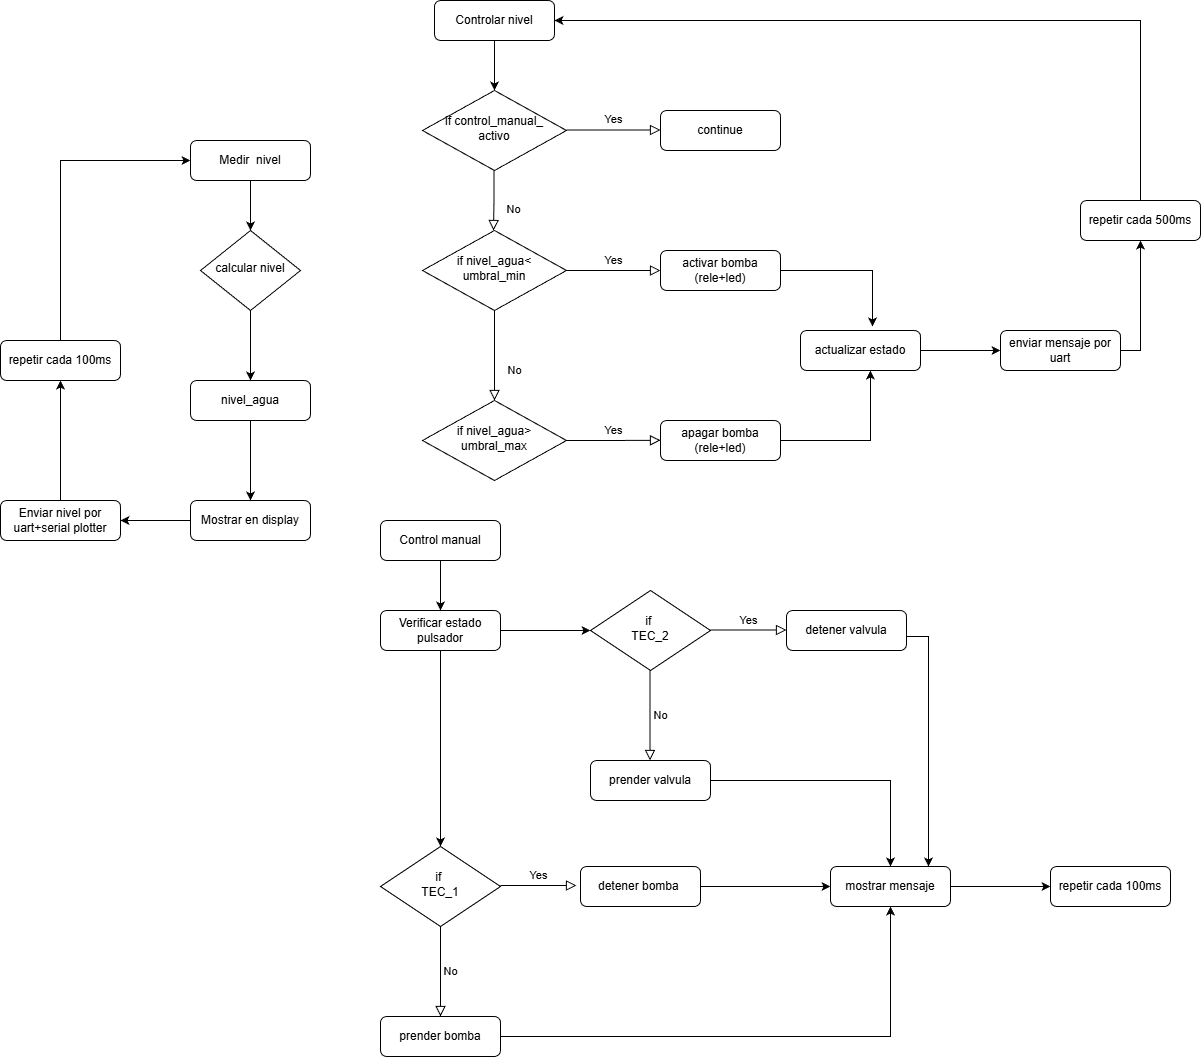

The diagram above was exported from draw.io. Its source (the exported page's mxGraphModel, read from the mxfile embedded in the PNG):
<mxGraphModel dx="1930" dy="1643" grid="1" gridSize="10" guides="1" tooltips="1" connect="1" arrows="1" fold="1" page="1" pageScale="1" pageWidth="827" pageHeight="1169" math="0" shadow="0">
  <root>
    <mxCell id="WIyWlLk6GJQsqaUBKTNV-0" />
    <mxCell id="WIyWlLk6GJQsqaUBKTNV-1" parent="WIyWlLk6GJQsqaUBKTNV-0" />
    <mxCell id="LfxtgS00Ah0HREYzfsjp-0" style="edgeStyle=orthogonalEdgeStyle;rounded=0;orthogonalLoop=1;jettySize=auto;html=1;exitX=0.5;exitY=1;exitDx=0;exitDy=0;entryX=0.5;entryY=0;entryDx=0;entryDy=0;" parent="WIyWlLk6GJQsqaUBKTNV-1" source="WIyWlLk6GJQsqaUBKTNV-3" target="WIyWlLk6GJQsqaUBKTNV-6" edge="1">
      <mxGeometry relative="1" as="geometry" />
    </mxCell>
    <mxCell id="WIyWlLk6GJQsqaUBKTNV-3" value="Medir&amp;nbsp; nivel" style="rounded=1;whiteSpace=wrap;html=1;fontSize=12;glass=0;strokeWidth=1;shadow=0;" parent="WIyWlLk6GJQsqaUBKTNV-1" vertex="1">
      <mxGeometry x="160" y="80" width="120" height="40" as="geometry" />
    </mxCell>
    <mxCell id="UA5CRh7hdzZb9-sF0UoD-2" style="edgeStyle=orthogonalEdgeStyle;rounded=0;orthogonalLoop=1;jettySize=auto;html=1;exitX=0.5;exitY=1;exitDx=0;exitDy=0;entryX=0.5;entryY=0;entryDx=0;entryDy=0;" parent="WIyWlLk6GJQsqaUBKTNV-1" source="WIyWlLk6GJQsqaUBKTNV-6" target="WIyWlLk6GJQsqaUBKTNV-11" edge="1">
      <mxGeometry relative="1" as="geometry" />
    </mxCell>
    <mxCell id="WIyWlLk6GJQsqaUBKTNV-6" value="calcular nivel" style="rhombus;whiteSpace=wrap;html=1;shadow=0;fontFamily=Helvetica;fontSize=12;align=center;strokeWidth=1;spacing=6;spacingTop=-4;" parent="WIyWlLk6GJQsqaUBKTNV-1" vertex="1">
      <mxGeometry x="170" y="170" width="100" height="80" as="geometry" />
    </mxCell>
    <mxCell id="WIyWlLk6GJQsqaUBKTNV-8" value="No" style="rounded=0;html=1;jettySize=auto;orthogonalLoop=1;fontSize=11;endArrow=block;endFill=0;endSize=8;strokeWidth=1;shadow=0;labelBackgroundColor=none;edgeStyle=orthogonalEdgeStyle;entryX=0.5;entryY=0;entryDx=0;entryDy=0;" parent="WIyWlLk6GJQsqaUBKTNV-1" source="WIyWlLk6GJQsqaUBKTNV-10" target="UA5CRh7hdzZb9-sF0UoD-8" edge="1">
      <mxGeometry x="0.3333" y="20" relative="1" as="geometry">
        <mxPoint as="offset" />
        <mxPoint x="450" y="320" as="targetPoint" />
      </mxGeometry>
    </mxCell>
    <mxCell id="WIyWlLk6GJQsqaUBKTNV-9" value="Yes" style="edgeStyle=orthogonalEdgeStyle;rounded=0;html=1;jettySize=auto;orthogonalLoop=1;fontSize=11;endArrow=block;endFill=0;endSize=8;strokeWidth=1;shadow=0;labelBackgroundColor=none;" parent="WIyWlLk6GJQsqaUBKTNV-1" source="WIyWlLk6GJQsqaUBKTNV-10" target="WIyWlLk6GJQsqaUBKTNV-12" edge="1">
      <mxGeometry y="10" relative="1" as="geometry">
        <mxPoint as="offset" />
        <Array as="points">
          <mxPoint x="580" y="210" />
          <mxPoint x="580" y="210" />
        </Array>
      </mxGeometry>
    </mxCell>
    <mxCell id="WIyWlLk6GJQsqaUBKTNV-10" value="if nivel_agua&amp;lt;&lt;div&gt;umbral_min&lt;/div&gt;" style="rhombus;whiteSpace=wrap;html=1;shadow=0;fontFamily=Helvetica;fontSize=12;align=center;strokeWidth=1;spacing=6;spacingTop=-4;" parent="WIyWlLk6GJQsqaUBKTNV-1" vertex="1">
      <mxGeometry x="392" y="170" width="144" height="80" as="geometry" />
    </mxCell>
    <mxCell id="UA5CRh7hdzZb9-sF0UoD-4" style="edgeStyle=orthogonalEdgeStyle;rounded=0;orthogonalLoop=1;jettySize=auto;html=1;exitX=0.5;exitY=1;exitDx=0;exitDy=0;" parent="WIyWlLk6GJQsqaUBKTNV-1" source="WIyWlLk6GJQsqaUBKTNV-11" edge="1">
      <mxGeometry relative="1" as="geometry">
        <mxPoint x="220" y="440" as="targetPoint" />
      </mxGeometry>
    </mxCell>
    <mxCell id="WIyWlLk6GJQsqaUBKTNV-11" value="nivel_agua" style="rounded=1;whiteSpace=wrap;html=1;fontSize=12;glass=0;strokeWidth=1;shadow=0;" parent="WIyWlLk6GJQsqaUBKTNV-1" vertex="1">
      <mxGeometry x="160" y="320" width="120" height="40" as="geometry" />
    </mxCell>
    <mxCell id="UA5CRh7hdzZb9-sF0UoD-13" style="edgeStyle=orthogonalEdgeStyle;rounded=0;orthogonalLoop=1;jettySize=auto;html=1;exitX=1;exitY=0.5;exitDx=0;exitDy=0;entryX=0.6;entryY=-0.1;entryDx=0;entryDy=0;entryPerimeter=0;" parent="WIyWlLk6GJQsqaUBKTNV-1" source="WIyWlLk6GJQsqaUBKTNV-12" target="UA5CRh7hdzZb9-sF0UoD-15" edge="1">
      <mxGeometry relative="1" as="geometry">
        <mxPoint x="830" y="260" as="targetPoint" />
      </mxGeometry>
    </mxCell>
    <mxCell id="WIyWlLk6GJQsqaUBKTNV-12" value="activar bomba (rele+led)" style="rounded=1;whiteSpace=wrap;html=1;fontSize=12;glass=0;strokeWidth=1;shadow=0;" parent="WIyWlLk6GJQsqaUBKTNV-1" vertex="1">
      <mxGeometry x="630" y="190" width="120" height="40" as="geometry" />
    </mxCell>
    <mxCell id="OblgeM7a6wPyZ-fjKkoQ-18" style="edgeStyle=orthogonalEdgeStyle;rounded=0;orthogonalLoop=1;jettySize=auto;html=1;exitX=0.5;exitY=0;exitDx=0;exitDy=0;entryX=0;entryY=0.5;entryDx=0;entryDy=0;" parent="WIyWlLk6GJQsqaUBKTNV-1" source="UA5CRh7hdzZb9-sF0UoD-5" target="WIyWlLk6GJQsqaUBKTNV-3" edge="1">
      <mxGeometry relative="1" as="geometry" />
    </mxCell>
    <mxCell id="UA5CRh7hdzZb9-sF0UoD-5" value="repetir cada 100ms" style="rounded=1;whiteSpace=wrap;html=1;fontSize=12;glass=0;strokeWidth=1;shadow=0;" parent="WIyWlLk6GJQsqaUBKTNV-1" vertex="1">
      <mxGeometry x="-30" y="280" width="120" height="40" as="geometry" />
    </mxCell>
    <mxCell id="UA5CRh7hdzZb9-sF0UoD-9" style="edgeStyle=orthogonalEdgeStyle;rounded=0;orthogonalLoop=1;jettySize=auto;html=1;exitX=0.5;exitY=1;exitDx=0;exitDy=0;" parent="WIyWlLk6GJQsqaUBKTNV-1" source="UA5CRh7hdzZb9-sF0UoD-7" edge="1">
      <mxGeometry relative="1" as="geometry">
        <mxPoint x="464" y="30" as="targetPoint" />
      </mxGeometry>
    </mxCell>
    <mxCell id="UA5CRh7hdzZb9-sF0UoD-7" value="Controlar nivel" style="rounded=1;whiteSpace=wrap;html=1;fontSize=12;glass=0;strokeWidth=1;shadow=0;" parent="WIyWlLk6GJQsqaUBKTNV-1" vertex="1">
      <mxGeometry x="404" y="-60" width="120" height="40" as="geometry" />
    </mxCell>
    <mxCell id="UA5CRh7hdzZb9-sF0UoD-8" value="if nivel_agua&amp;gt;&lt;div&gt;umbral_max&lt;/div&gt;" style="rhombus;whiteSpace=wrap;html=1;shadow=0;fontFamily=Helvetica;fontSize=12;align=center;strokeWidth=1;spacing=6;spacingTop=-4;" parent="WIyWlLk6GJQsqaUBKTNV-1" vertex="1">
      <mxGeometry x="392" y="340" width="144" height="80" as="geometry" />
    </mxCell>
    <mxCell id="UA5CRh7hdzZb9-sF0UoD-10" value="Yes" style="edgeStyle=orthogonalEdgeStyle;rounded=0;html=1;jettySize=auto;orthogonalLoop=1;fontSize=11;endArrow=block;endFill=0;endSize=8;strokeWidth=1;shadow=0;labelBackgroundColor=none;exitX=1;exitY=0.5;exitDx=0;exitDy=0;" parent="WIyWlLk6GJQsqaUBKTNV-1" source="UA5CRh7hdzZb9-sF0UoD-8" edge="1">
      <mxGeometry y="10" relative="1" as="geometry">
        <mxPoint as="offset" />
        <mxPoint x="544" y="379.38" as="sourcePoint" />
        <mxPoint x="630" y="379.76" as="targetPoint" />
        <Array as="points" />
      </mxGeometry>
    </mxCell>
    <mxCell id="UA5CRh7hdzZb9-sF0UoD-14" style="edgeStyle=orthogonalEdgeStyle;rounded=0;orthogonalLoop=1;jettySize=auto;html=1;exitX=1;exitY=0.5;exitDx=0;exitDy=0;entryX=0.583;entryY=1;entryDx=0;entryDy=0;entryPerimeter=0;" parent="WIyWlLk6GJQsqaUBKTNV-1" source="UA5CRh7hdzZb9-sF0UoD-11" target="UA5CRh7hdzZb9-sF0UoD-15" edge="1">
      <mxGeometry relative="1" as="geometry">
        <mxPoint x="840" y="340" as="targetPoint" />
      </mxGeometry>
    </mxCell>
    <mxCell id="UA5CRh7hdzZb9-sF0UoD-11" value="apagar bomba (rele+led)" style="rounded=1;whiteSpace=wrap;html=1;fontSize=12;glass=0;strokeWidth=1;shadow=0;" parent="WIyWlLk6GJQsqaUBKTNV-1" vertex="1">
      <mxGeometry x="630" y="360" width="120" height="40" as="geometry" />
    </mxCell>
    <mxCell id="UA5CRh7hdzZb9-sF0UoD-16" style="edgeStyle=orthogonalEdgeStyle;rounded=0;orthogonalLoop=1;jettySize=auto;html=1;exitX=1;exitY=0.5;exitDx=0;exitDy=0;" parent="WIyWlLk6GJQsqaUBKTNV-1" source="UA5CRh7hdzZb9-sF0UoD-15" edge="1">
      <mxGeometry relative="1" as="geometry">
        <mxPoint x="970" y="290" as="targetPoint" />
      </mxGeometry>
    </mxCell>
    <mxCell id="UA5CRh7hdzZb9-sF0UoD-15" value="actualizar estado" style="rounded=1;whiteSpace=wrap;html=1;fontSize=12;glass=0;strokeWidth=1;shadow=0;" parent="WIyWlLk6GJQsqaUBKTNV-1" vertex="1">
      <mxGeometry x="770" y="270" width="120" height="40" as="geometry" />
    </mxCell>
    <mxCell id="UA5CRh7hdzZb9-sF0UoD-18" style="edgeStyle=orthogonalEdgeStyle;rounded=0;orthogonalLoop=1;jettySize=auto;html=1;exitX=0.5;exitY=0;exitDx=0;exitDy=0;entryX=1;entryY=0.5;entryDx=0;entryDy=0;" parent="WIyWlLk6GJQsqaUBKTNV-1" source="UA5CRh7hdzZb9-sF0UoD-17" target="UA5CRh7hdzZb9-sF0UoD-7" edge="1">
      <mxGeometry relative="1" as="geometry" />
    </mxCell>
    <mxCell id="UA5CRh7hdzZb9-sF0UoD-17" value="repetir cada 500ms" style="rounded=1;whiteSpace=wrap;html=1;fontSize=12;glass=0;strokeWidth=1;shadow=0;" parent="WIyWlLk6GJQsqaUBKTNV-1" vertex="1">
      <mxGeometry x="1050" y="140" width="120" height="40" as="geometry" />
    </mxCell>
    <mxCell id="UA5CRh7hdzZb9-sF0UoD-43" value="if&amp;nbsp;&lt;div&gt;TEC_1&lt;/div&gt;" style="rhombus;whiteSpace=wrap;html=1;shadow=0;fontFamily=Helvetica;fontSize=12;align=center;strokeWidth=1;spacing=6;spacingTop=-4;" parent="WIyWlLk6GJQsqaUBKTNV-1" vertex="1">
      <mxGeometry x="350" y="786" width="120" height="80" as="geometry" />
    </mxCell>
    <mxCell id="UA5CRh7hdzZb9-sF0UoD-44" style="edgeStyle=orthogonalEdgeStyle;rounded=0;orthogonalLoop=1;jettySize=auto;html=1;exitX=0.5;exitY=1;exitDx=0;exitDy=0;entryX=0.5;entryY=0;entryDx=0;entryDy=0;" parent="WIyWlLk6GJQsqaUBKTNV-1" source="UA5CRh7hdzZb9-sF0UoD-46" target="UA5CRh7hdzZb9-sF0UoD-43" edge="1">
      <mxGeometry relative="1" as="geometry">
        <mxPoint x="410" y="620" as="sourcePoint" />
      </mxGeometry>
    </mxCell>
    <mxCell id="k_r4G9W_SQmW2t_mNHus-0" style="edgeStyle=orthogonalEdgeStyle;rounded=0;orthogonalLoop=1;jettySize=auto;html=1;exitX=1;exitY=0.5;exitDx=0;exitDy=0;" edge="1" parent="WIyWlLk6GJQsqaUBKTNV-1" source="UA5CRh7hdzZb9-sF0UoD-46">
      <mxGeometry relative="1" as="geometry">
        <mxPoint x="560" y="570" as="targetPoint" />
      </mxGeometry>
    </mxCell>
    <mxCell id="UA5CRh7hdzZb9-sF0UoD-46" value="Verificar estado pulsador" style="rounded=1;whiteSpace=wrap;html=1;fontSize=12;glass=0;strokeWidth=1;shadow=0;" parent="WIyWlLk6GJQsqaUBKTNV-1" vertex="1">
      <mxGeometry x="350" y="550" width="120" height="40" as="geometry" />
    </mxCell>
    <mxCell id="UA5CRh7hdzZb9-sF0UoD-48" value="Yes" style="edgeStyle=orthogonalEdgeStyle;rounded=0;html=1;jettySize=auto;orthogonalLoop=1;fontSize=11;endArrow=block;endFill=0;endSize=8;strokeWidth=1;shadow=0;labelBackgroundColor=none;" parent="WIyWlLk6GJQsqaUBKTNV-1" edge="1">
      <mxGeometry y="10" relative="1" as="geometry">
        <mxPoint as="offset" />
        <mxPoint x="470" y="825" as="sourcePoint" />
        <mxPoint x="546" y="825" as="targetPoint" />
        <Array as="points">
          <mxPoint x="536" y="825" />
          <mxPoint x="536" y="825" />
        </Array>
      </mxGeometry>
    </mxCell>
    <mxCell id="UA5CRh7hdzZb9-sF0UoD-51" style="edgeStyle=orthogonalEdgeStyle;rounded=0;orthogonalLoop=1;jettySize=auto;html=1;exitX=1;exitY=0.5;exitDx=0;exitDy=0;entryX=0;entryY=0.5;entryDx=0;entryDy=0;" parent="WIyWlLk6GJQsqaUBKTNV-1" source="UA5CRh7hdzZb9-sF0UoD-50" edge="1" target="UA5CRh7hdzZb9-sF0UoD-52">
      <mxGeometry relative="1" as="geometry">
        <mxPoint x="760" y="826" as="targetPoint" />
      </mxGeometry>
    </mxCell>
    <mxCell id="UA5CRh7hdzZb9-sF0UoD-50" value="detener bomba&amp;nbsp;" style="rounded=1;whiteSpace=wrap;html=1;fontSize=12;glass=0;strokeWidth=1;shadow=0;" parent="WIyWlLk6GJQsqaUBKTNV-1" vertex="1">
      <mxGeometry x="550" y="806" width="120" height="40" as="geometry" />
    </mxCell>
    <mxCell id="k_r4G9W_SQmW2t_mNHus-9" style="edgeStyle=orthogonalEdgeStyle;rounded=0;orthogonalLoop=1;jettySize=auto;html=1;exitX=1;exitY=0.5;exitDx=0;exitDy=0;entryX=0;entryY=0.5;entryDx=0;entryDy=0;" edge="1" parent="WIyWlLk6GJQsqaUBKTNV-1" source="UA5CRh7hdzZb9-sF0UoD-52" target="OblgeM7a6wPyZ-fjKkoQ-10">
      <mxGeometry relative="1" as="geometry" />
    </mxCell>
    <mxCell id="UA5CRh7hdzZb9-sF0UoD-52" value="mostrar mensaje" style="rounded=1;whiteSpace=wrap;html=1;fontSize=12;glass=0;strokeWidth=1;shadow=0;" parent="WIyWlLk6GJQsqaUBKTNV-1" vertex="1">
      <mxGeometry x="800" y="806" width="120" height="40" as="geometry" />
    </mxCell>
    <mxCell id="OblgeM7a6wPyZ-fjKkoQ-1" style="edgeStyle=orthogonalEdgeStyle;rounded=0;orthogonalLoop=1;jettySize=auto;html=1;exitX=0.5;exitY=1;exitDx=0;exitDy=0;entryX=0.5;entryY=0;entryDx=0;entryDy=0;" parent="WIyWlLk6GJQsqaUBKTNV-1" source="OblgeM7a6wPyZ-fjKkoQ-0" target="UA5CRh7hdzZb9-sF0UoD-46" edge="1">
      <mxGeometry relative="1" as="geometry" />
    </mxCell>
    <mxCell id="OblgeM7a6wPyZ-fjKkoQ-0" value="Control manual" style="rounded=1;whiteSpace=wrap;html=1;fontSize=12;glass=0;strokeWidth=1;shadow=0;" parent="WIyWlLk6GJQsqaUBKTNV-1" vertex="1">
      <mxGeometry x="350" y="460" width="120" height="40" as="geometry" />
    </mxCell>
    <mxCell id="k_r4G9W_SQmW2t_mNHus-7" style="edgeStyle=orthogonalEdgeStyle;rounded=0;orthogonalLoop=1;jettySize=auto;html=1;exitX=1;exitY=0.5;exitDx=0;exitDy=0;entryX=0.5;entryY=1;entryDx=0;entryDy=0;" edge="1" parent="WIyWlLk6GJQsqaUBKTNV-1" source="OblgeM7a6wPyZ-fjKkoQ-4" target="UA5CRh7hdzZb9-sF0UoD-52">
      <mxGeometry relative="1" as="geometry" />
    </mxCell>
    <mxCell id="OblgeM7a6wPyZ-fjKkoQ-4" value="prender bomba" style="rounded=1;whiteSpace=wrap;html=1;fontSize=12;glass=0;strokeWidth=1;shadow=0;" parent="WIyWlLk6GJQsqaUBKTNV-1" vertex="1">
      <mxGeometry x="350" y="956" width="120" height="40" as="geometry" />
    </mxCell>
    <mxCell id="OblgeM7a6wPyZ-fjKkoQ-8" value="No" style="edgeStyle=orthogonalEdgeStyle;rounded=0;html=1;jettySize=auto;orthogonalLoop=1;fontSize=11;endArrow=block;endFill=0;endSize=8;strokeWidth=1;shadow=0;labelBackgroundColor=none;exitX=0.5;exitY=1;exitDx=0;exitDy=0;entryX=0.5;entryY=0;entryDx=0;entryDy=0;" parent="WIyWlLk6GJQsqaUBKTNV-1" source="UA5CRh7hdzZb9-sF0UoD-43" target="OblgeM7a6wPyZ-fjKkoQ-4" edge="1">
      <mxGeometry y="10" relative="1" as="geometry">
        <mxPoint as="offset" />
        <mxPoint x="450" y="895" as="sourcePoint" />
        <mxPoint x="526" y="895" as="targetPoint" />
        <Array as="points" />
      </mxGeometry>
    </mxCell>
    <mxCell id="OblgeM7a6wPyZ-fjKkoQ-10" value="repetir cada 100ms" style="rounded=1;whiteSpace=wrap;html=1;fontSize=12;glass=0;strokeWidth=1;shadow=0;" parent="WIyWlLk6GJQsqaUBKTNV-1" vertex="1">
      <mxGeometry x="1020" y="806" width="120" height="40" as="geometry" />
    </mxCell>
    <mxCell id="OblgeM7a6wPyZ-fjKkoQ-16" style="edgeStyle=orthogonalEdgeStyle;rounded=0;orthogonalLoop=1;jettySize=auto;html=1;exitX=0;exitY=0.5;exitDx=0;exitDy=0;" parent="WIyWlLk6GJQsqaUBKTNV-1" source="OblgeM7a6wPyZ-fjKkoQ-14" target="OblgeM7a6wPyZ-fjKkoQ-15" edge="1">
      <mxGeometry relative="1" as="geometry" />
    </mxCell>
    <mxCell id="OblgeM7a6wPyZ-fjKkoQ-14" value="Mostrar en display" style="rounded=1;whiteSpace=wrap;html=1;fontSize=12;glass=0;strokeWidth=1;shadow=0;" parent="WIyWlLk6GJQsqaUBKTNV-1" vertex="1">
      <mxGeometry x="160" y="440" width="120" height="40" as="geometry" />
    </mxCell>
    <mxCell id="OblgeM7a6wPyZ-fjKkoQ-17" style="edgeStyle=orthogonalEdgeStyle;rounded=0;orthogonalLoop=1;jettySize=auto;html=1;exitX=0.5;exitY=0;exitDx=0;exitDy=0;entryX=0.5;entryY=1;entryDx=0;entryDy=0;" parent="WIyWlLk6GJQsqaUBKTNV-1" source="OblgeM7a6wPyZ-fjKkoQ-15" target="UA5CRh7hdzZb9-sF0UoD-5" edge="1">
      <mxGeometry relative="1" as="geometry" />
    </mxCell>
    <mxCell id="OblgeM7a6wPyZ-fjKkoQ-15" value="Enviar nivel por uart+serial plotter" style="rounded=1;whiteSpace=wrap;html=1;fontSize=12;glass=0;strokeWidth=1;shadow=0;" parent="WIyWlLk6GJQsqaUBKTNV-1" vertex="1">
      <mxGeometry x="-30" y="440" width="120" height="40" as="geometry" />
    </mxCell>
    <mxCell id="OblgeM7a6wPyZ-fjKkoQ-21" style="edgeStyle=orthogonalEdgeStyle;rounded=0;orthogonalLoop=1;jettySize=auto;html=1;exitX=1;exitY=0.5;exitDx=0;exitDy=0;entryX=0.5;entryY=1;entryDx=0;entryDy=0;" parent="WIyWlLk6GJQsqaUBKTNV-1" source="OblgeM7a6wPyZ-fjKkoQ-20" target="UA5CRh7hdzZb9-sF0UoD-17" edge="1">
      <mxGeometry relative="1" as="geometry" />
    </mxCell>
    <mxCell id="OblgeM7a6wPyZ-fjKkoQ-20" value="enviar mensaje por uart" style="rounded=1;whiteSpace=wrap;html=1;fontSize=12;glass=0;strokeWidth=1;shadow=0;" parent="WIyWlLk6GJQsqaUBKTNV-1" vertex="1">
      <mxGeometry x="970" y="270" width="120" height="40" as="geometry" />
    </mxCell>
    <mxCell id="OblgeM7a6wPyZ-fjKkoQ-22" value="if control_manual_&lt;div&gt;activo&lt;/div&gt;" style="rhombus;whiteSpace=wrap;html=1;shadow=0;fontFamily=Helvetica;fontSize=12;align=center;strokeWidth=1;spacing=6;spacingTop=-4;" parent="WIyWlLk6GJQsqaUBKTNV-1" vertex="1">
      <mxGeometry x="392" y="30" width="144" height="80" as="geometry" />
    </mxCell>
    <mxCell id="OblgeM7a6wPyZ-fjKkoQ-23" value="Yes" style="edgeStyle=orthogonalEdgeStyle;rounded=0;html=1;jettySize=auto;orthogonalLoop=1;fontSize=11;endArrow=block;endFill=0;endSize=8;strokeWidth=1;shadow=0;labelBackgroundColor=none;" parent="WIyWlLk6GJQsqaUBKTNV-1" edge="1">
      <mxGeometry y="10" relative="1" as="geometry">
        <mxPoint as="offset" />
        <Array as="points">
          <mxPoint x="580" y="69.47" />
          <mxPoint x="580" y="69.47" />
        </Array>
        <mxPoint x="536" y="69.47" as="sourcePoint" />
        <mxPoint x="630" y="69.47" as="targetPoint" />
      </mxGeometry>
    </mxCell>
    <mxCell id="OblgeM7a6wPyZ-fjKkoQ-24" value="continue" style="rounded=1;whiteSpace=wrap;html=1;fontSize=12;glass=0;strokeWidth=1;shadow=0;" parent="WIyWlLk6GJQsqaUBKTNV-1" vertex="1">
      <mxGeometry x="630" y="50" width="120" height="40" as="geometry" />
    </mxCell>
    <mxCell id="OblgeM7a6wPyZ-fjKkoQ-26" value="No" style="rounded=0;html=1;jettySize=auto;orthogonalLoop=1;fontSize=11;endArrow=block;endFill=0;endSize=8;strokeWidth=1;shadow=0;labelBackgroundColor=none;edgeStyle=orthogonalEdgeStyle;" parent="WIyWlLk6GJQsqaUBKTNV-1" edge="1">
      <mxGeometry x="0.3333" y="20" relative="1" as="geometry">
        <mxPoint as="offset" />
        <mxPoint x="463" y="170" as="targetPoint" />
        <mxPoint x="463.47" y="110" as="sourcePoint" />
      </mxGeometry>
    </mxCell>
    <mxCell id="k_r4G9W_SQmW2t_mNHus-1" value="if&amp;nbsp;&lt;div&gt;TEC_2&lt;/div&gt;" style="rhombus;whiteSpace=wrap;html=1;shadow=0;fontFamily=Helvetica;fontSize=12;align=center;strokeWidth=1;spacing=6;spacingTop=-4;" vertex="1" parent="WIyWlLk6GJQsqaUBKTNV-1">
      <mxGeometry x="560" y="530" width="120" height="80" as="geometry" />
    </mxCell>
    <mxCell id="k_r4G9W_SQmW2t_mNHus-2" value="detener valvula" style="rounded=1;whiteSpace=wrap;html=1;fontSize=12;glass=0;strokeWidth=1;shadow=0;" vertex="1" parent="WIyWlLk6GJQsqaUBKTNV-1">
      <mxGeometry x="756" y="550" width="120" height="40" as="geometry" />
    </mxCell>
    <mxCell id="k_r4G9W_SQmW2t_mNHus-3" value="Yes" style="edgeStyle=orthogonalEdgeStyle;rounded=0;html=1;jettySize=auto;orthogonalLoop=1;fontSize=11;endArrow=block;endFill=0;endSize=8;strokeWidth=1;shadow=0;labelBackgroundColor=none;" edge="1" parent="WIyWlLk6GJQsqaUBKTNV-1">
      <mxGeometry y="10" relative="1" as="geometry">
        <mxPoint as="offset" />
        <mxPoint x="680" y="569.5" as="sourcePoint" />
        <mxPoint x="756" y="569.5" as="targetPoint" />
        <Array as="points">
          <mxPoint x="746" y="569.5" />
          <mxPoint x="746" y="569.5" />
        </Array>
      </mxGeometry>
    </mxCell>
    <mxCell id="k_r4G9W_SQmW2t_mNHus-4" value="No" style="edgeStyle=orthogonalEdgeStyle;rounded=0;html=1;jettySize=auto;orthogonalLoop=1;fontSize=11;endArrow=block;endFill=0;endSize=8;strokeWidth=1;shadow=0;labelBackgroundColor=none;exitX=0.5;exitY=1;exitDx=0;exitDy=0;entryX=0.5;entryY=0;entryDx=0;entryDy=0;" edge="1" parent="WIyWlLk6GJQsqaUBKTNV-1">
      <mxGeometry y="10" relative="1" as="geometry">
        <mxPoint as="offset" />
        <mxPoint x="619.5" y="610" as="sourcePoint" />
        <mxPoint x="619.5" y="700" as="targetPoint" />
        <Array as="points" />
      </mxGeometry>
    </mxCell>
    <mxCell id="k_r4G9W_SQmW2t_mNHus-6" style="edgeStyle=orthogonalEdgeStyle;rounded=0;orthogonalLoop=1;jettySize=auto;html=1;exitX=1;exitY=0.5;exitDx=0;exitDy=0;entryX=0.5;entryY=0;entryDx=0;entryDy=0;" edge="1" parent="WIyWlLk6GJQsqaUBKTNV-1" source="k_r4G9W_SQmW2t_mNHus-5" target="UA5CRh7hdzZb9-sF0UoD-52">
      <mxGeometry relative="1" as="geometry">
        <mxPoint x="820" y="720" as="targetPoint" />
      </mxGeometry>
    </mxCell>
    <mxCell id="k_r4G9W_SQmW2t_mNHus-5" value="prender valvula" style="rounded=1;whiteSpace=wrap;html=1;fontSize=12;glass=0;strokeWidth=1;shadow=0;" vertex="1" parent="WIyWlLk6GJQsqaUBKTNV-1">
      <mxGeometry x="560" y="700" width="120" height="40" as="geometry" />
    </mxCell>
    <mxCell id="k_r4G9W_SQmW2t_mNHus-8" style="edgeStyle=orthogonalEdgeStyle;rounded=0;orthogonalLoop=1;jettySize=auto;html=1;exitX=1;exitY=0.5;exitDx=0;exitDy=0;" edge="1" parent="WIyWlLk6GJQsqaUBKTNV-1">
      <mxGeometry relative="1" as="geometry">
        <mxPoint x="876" y="576" as="sourcePoint" />
        <mxPoint x="898" y="806" as="targetPoint" />
      </mxGeometry>
    </mxCell>
  </root>
</mxGraphModel>